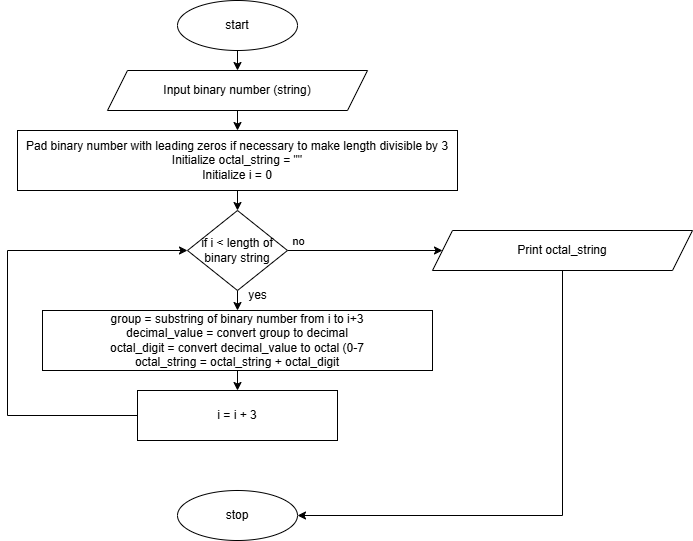

The diagram above was exported from draw.io. Its source (the exported page's mxGraphModel, read from the mxfile embedded in the PNG):
<mxGraphModel dx="954" dy="652" grid="1" gridSize="10" guides="1" tooltips="1" connect="1" arrows="1" fold="1" page="1" pageScale="1" pageWidth="827" pageHeight="1169" math="0" shadow="0">
  <root>
    <mxCell id="WIyWlLk6GJQsqaUBKTNV-0" />
    <mxCell id="WIyWlLk6GJQsqaUBKTNV-1" parent="WIyWlLk6GJQsqaUBKTNV-0" />
    <mxCell id="HYvprhGM9gUhS-9owWYl-11" style="edgeStyle=orthogonalEdgeStyle;rounded=0;orthogonalLoop=1;jettySize=auto;html=1;exitX=0.5;exitY=1;exitDx=0;exitDy=0;entryX=0.5;entryY=0;entryDx=0;entryDy=0;" edge="1" parent="WIyWlLk6GJQsqaUBKTNV-1" source="HYvprhGM9gUhS-9owWYl-0" target="HYvprhGM9gUhS-9owWYl-2">
      <mxGeometry relative="1" as="geometry" />
    </mxCell>
    <mxCell id="HYvprhGM9gUhS-9owWYl-0" value="start" style="ellipse;whiteSpace=wrap;html=1;" vertex="1" parent="WIyWlLk6GJQsqaUBKTNV-1">
      <mxGeometry x="280" y="30" width="120" height="50" as="geometry" />
    </mxCell>
    <mxCell id="HYvprhGM9gUhS-9owWYl-10" style="edgeStyle=orthogonalEdgeStyle;rounded=0;orthogonalLoop=1;jettySize=auto;html=1;exitX=0.5;exitY=1;exitDx=0;exitDy=0;entryX=0.5;entryY=0;entryDx=0;entryDy=0;" edge="1" parent="WIyWlLk6GJQsqaUBKTNV-1" source="HYvprhGM9gUhS-9owWYl-2" target="HYvprhGM9gUhS-9owWYl-3">
      <mxGeometry relative="1" as="geometry" />
    </mxCell>
    <mxCell id="HYvprhGM9gUhS-9owWYl-2" value="Input binary number (string)" style="shape=parallelogram;perimeter=parallelogramPerimeter;whiteSpace=wrap;html=1;fixedSize=1;" vertex="1" parent="WIyWlLk6GJQsqaUBKTNV-1">
      <mxGeometry x="210" y="100" width="260" height="40" as="geometry" />
    </mxCell>
    <mxCell id="HYvprhGM9gUhS-9owWYl-9" style="edgeStyle=orthogonalEdgeStyle;rounded=0;orthogonalLoop=1;jettySize=auto;html=1;exitX=0.5;exitY=1;exitDx=0;exitDy=0;entryX=0.5;entryY=0;entryDx=0;entryDy=0;" edge="1" parent="WIyWlLk6GJQsqaUBKTNV-1" source="HYvprhGM9gUhS-9owWYl-3" target="HYvprhGM9gUhS-9owWYl-4">
      <mxGeometry relative="1" as="geometry" />
    </mxCell>
    <mxCell id="HYvprhGM9gUhS-9owWYl-3" value="Pad binary number with leading zeros if necessary to make length divisible by 3&lt;div&gt;Initialize octal_string = &quot;&quot;&lt;/div&gt;&lt;div&gt;Initialize i = 0&lt;/div&gt;" style="rounded=0;whiteSpace=wrap;html=1;" vertex="1" parent="WIyWlLk6GJQsqaUBKTNV-1">
      <mxGeometry x="120" y="160" width="440" height="60" as="geometry" />
    </mxCell>
    <mxCell id="HYvprhGM9gUhS-9owWYl-8" style="edgeStyle=orthogonalEdgeStyle;rounded=0;orthogonalLoop=1;jettySize=auto;html=1;exitX=0.5;exitY=1;exitDx=0;exitDy=0;entryX=0.5;entryY=0;entryDx=0;entryDy=0;" edge="1" parent="WIyWlLk6GJQsqaUBKTNV-1" source="HYvprhGM9gUhS-9owWYl-4" target="HYvprhGM9gUhS-9owWYl-5">
      <mxGeometry relative="1" as="geometry" />
    </mxCell>
    <mxCell id="HYvprhGM9gUhS-9owWYl-15" style="edgeStyle=orthogonalEdgeStyle;rounded=0;orthogonalLoop=1;jettySize=auto;html=1;exitX=1;exitY=0.5;exitDx=0;exitDy=0;entryX=0;entryY=0.5;entryDx=0;entryDy=0;" edge="1" parent="WIyWlLk6GJQsqaUBKTNV-1" source="HYvprhGM9gUhS-9owWYl-4" target="HYvprhGM9gUhS-9owWYl-13">
      <mxGeometry relative="1" as="geometry" />
    </mxCell>
    <mxCell id="HYvprhGM9gUhS-9owWYl-20" value="no" style="edgeLabel;html=1;align=center;verticalAlign=middle;resizable=0;points=[];" vertex="1" connectable="0" parent="HYvprhGM9gUhS-9owWYl-15">
      <mxGeometry x="-0.6043" y="3" relative="1" as="geometry">
        <mxPoint x="-21" y="-7" as="offset" />
      </mxGeometry>
    </mxCell>
    <mxCell id="HYvprhGM9gUhS-9owWYl-4" value="if&amp;nbsp;i &amp;lt; length of binary string" style="rhombus;whiteSpace=wrap;html=1;" vertex="1" parent="WIyWlLk6GJQsqaUBKTNV-1">
      <mxGeometry x="290" y="240" width="100" height="80" as="geometry" />
    </mxCell>
    <mxCell id="HYvprhGM9gUhS-9owWYl-12" style="edgeStyle=orthogonalEdgeStyle;rounded=0;orthogonalLoop=1;jettySize=auto;html=1;exitX=0.5;exitY=1;exitDx=0;exitDy=0;entryX=0.5;entryY=0;entryDx=0;entryDy=0;" edge="1" parent="WIyWlLk6GJQsqaUBKTNV-1" source="HYvprhGM9gUhS-9owWYl-5" target="HYvprhGM9gUhS-9owWYl-6">
      <mxGeometry relative="1" as="geometry" />
    </mxCell>
    <mxCell id="HYvprhGM9gUhS-9owWYl-5" value="group = substring of binary number from i to i+3&lt;div&gt;decimal_value = convert group to decimal&lt;/div&gt;&lt;div&gt;octal_digit = convert decimal_value to octal (0-7&lt;/div&gt;&lt;div&gt;octal_string = octal_string + octal_digit&lt;/div&gt;" style="rounded=0;whiteSpace=wrap;html=1;" vertex="1" parent="WIyWlLk6GJQsqaUBKTNV-1">
      <mxGeometry x="145" y="340" width="390" height="60" as="geometry" />
    </mxCell>
    <mxCell id="HYvprhGM9gUhS-9owWYl-7" style="edgeStyle=orthogonalEdgeStyle;rounded=0;orthogonalLoop=1;jettySize=auto;html=1;exitX=0;exitY=0.5;exitDx=0;exitDy=0;entryX=0;entryY=0.5;entryDx=0;entryDy=0;" edge="1" parent="WIyWlLk6GJQsqaUBKTNV-1" source="HYvprhGM9gUhS-9owWYl-6" target="HYvprhGM9gUhS-9owWYl-4">
      <mxGeometry relative="1" as="geometry">
        <Array as="points">
          <mxPoint x="110" y="445" />
          <mxPoint x="110" y="280" />
        </Array>
      </mxGeometry>
    </mxCell>
    <mxCell id="HYvprhGM9gUhS-9owWYl-6" value="i = i + 3" style="rounded=0;whiteSpace=wrap;html=1;" vertex="1" parent="WIyWlLk6GJQsqaUBKTNV-1">
      <mxGeometry x="240" y="420" width="200" height="50" as="geometry" />
    </mxCell>
    <mxCell id="HYvprhGM9gUhS-9owWYl-18" style="edgeStyle=orthogonalEdgeStyle;rounded=0;orthogonalLoop=1;jettySize=auto;html=1;exitX=0.5;exitY=1;exitDx=0;exitDy=0;entryX=1;entryY=0.5;entryDx=0;entryDy=0;" edge="1" parent="WIyWlLk6GJQsqaUBKTNV-1" source="HYvprhGM9gUhS-9owWYl-13" target="HYvprhGM9gUhS-9owWYl-16">
      <mxGeometry relative="1" as="geometry" />
    </mxCell>
    <mxCell id="HYvprhGM9gUhS-9owWYl-13" value="Print octal_string" style="shape=parallelogram;perimeter=parallelogramPerimeter;whiteSpace=wrap;html=1;fixedSize=1;" vertex="1" parent="WIyWlLk6GJQsqaUBKTNV-1">
      <mxGeometry x="535" y="260" width="260" height="40" as="geometry" />
    </mxCell>
    <mxCell id="HYvprhGM9gUhS-9owWYl-16" value="stop" style="ellipse;whiteSpace=wrap;html=1;" vertex="1" parent="WIyWlLk6GJQsqaUBKTNV-1">
      <mxGeometry x="280" y="520" width="120" height="50" as="geometry" />
    </mxCell>
    <mxCell id="HYvprhGM9gUhS-9owWYl-19" value="yes" style="text;html=1;align=center;verticalAlign=middle;resizable=0;points=[];autosize=1;strokeColor=none;fillColor=none;" vertex="1" parent="WIyWlLk6GJQsqaUBKTNV-1">
      <mxGeometry x="340" y="310" width="40" height="30" as="geometry" />
    </mxCell>
  </root>
</mxGraphModel>